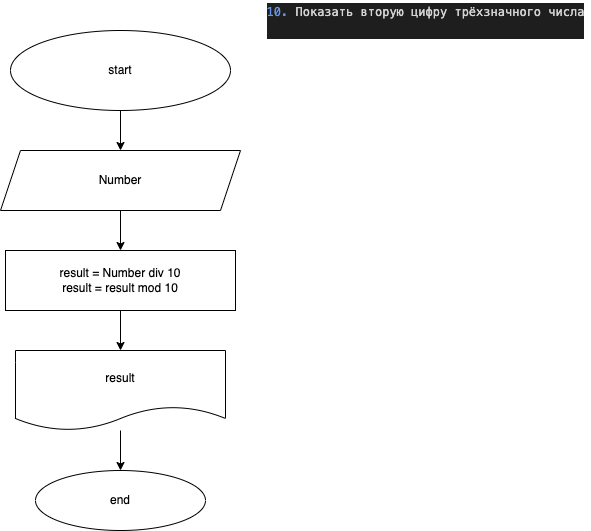

The diagram above was exported from draw.io. Its source (the exported page's mxGraphModel, read from the mxfile embedded in the PNG):
<mxGraphModel dx="314" dy="401" grid="1" gridSize="10" guides="1" tooltips="1" connect="1" arrows="1" fold="1" page="1" pageScale="1" pageWidth="827" pageHeight="1169" math="0" shadow="0">
  <root>
    <mxCell id="0" />
    <mxCell id="1" parent="0" />
    <mxCell id="2" value="&lt;div style=&quot;color: rgb(212 , 212 , 212) ; background-color: rgb(30 , 30 , 30) ; font-family: &amp;#34;menlo&amp;#34; , &amp;#34;monaco&amp;#34; , &amp;#34;courier new&amp;#34; , monospace ; line-height: 18px&quot;&gt;&lt;div&gt;&lt;span style=&quot;color: #6796e6&quot;&gt;10.&lt;/span&gt; Показать вторую цифру трёхзначного числа&lt;/div&gt;&lt;br&gt;&lt;/div&gt;" style="text;html=1;align=center;verticalAlign=middle;resizable=0;points=[];autosize=1;strokeColor=none;fillColor=none;" vertex="1" parent="1">
      <mxGeometry x="430" width="330" height="40" as="geometry" />
    </mxCell>
    <mxCell id="7" value="" style="edgeStyle=none;html=1;" edge="1" parent="1" source="3" target="6">
      <mxGeometry relative="1" as="geometry" />
    </mxCell>
    <mxCell id="3" value="start" style="ellipse;whiteSpace=wrap;html=1;" vertex="1" parent="1">
      <mxGeometry x="180" y="30" width="220" height="80" as="geometry" />
    </mxCell>
    <mxCell id="9" value="" style="edgeStyle=none;html=1;" edge="1" parent="1" source="6">
      <mxGeometry relative="1" as="geometry">
        <mxPoint x="290" y="250" as="targetPoint" />
      </mxGeometry>
    </mxCell>
    <mxCell id="6" value="Number" style="shape=parallelogram;perimeter=parallelogramPerimeter;whiteSpace=wrap;html=1;fixedSize=1;" vertex="1" parent="1">
      <mxGeometry x="170" y="150" width="240" height="60" as="geometry" />
    </mxCell>
    <mxCell id="13" value="" style="edgeStyle=none;html=1;" edge="1" parent="1" source="10" target="12">
      <mxGeometry relative="1" as="geometry" />
    </mxCell>
    <mxCell id="10" value="result = Number div 10&lt;br&gt;result = result mod 10" style="whiteSpace=wrap;html=1;" vertex="1" parent="1">
      <mxGeometry x="175" y="250" width="230" height="60" as="geometry" />
    </mxCell>
    <mxCell id="16" value="" style="edgeStyle=none;html=1;" edge="1" parent="1" source="12" target="15">
      <mxGeometry relative="1" as="geometry" />
    </mxCell>
    <mxCell id="12" value="result" style="shape=document;whiteSpace=wrap;html=1;boundedLbl=1;" vertex="1" parent="1">
      <mxGeometry x="185" y="350" width="210" height="80" as="geometry" />
    </mxCell>
    <mxCell id="15" value="end" style="ellipse;whiteSpace=wrap;html=1;" vertex="1" parent="1">
      <mxGeometry x="205" y="470" width="170" height="60" as="geometry" />
    </mxCell>
  </root>
</mxGraphModel>